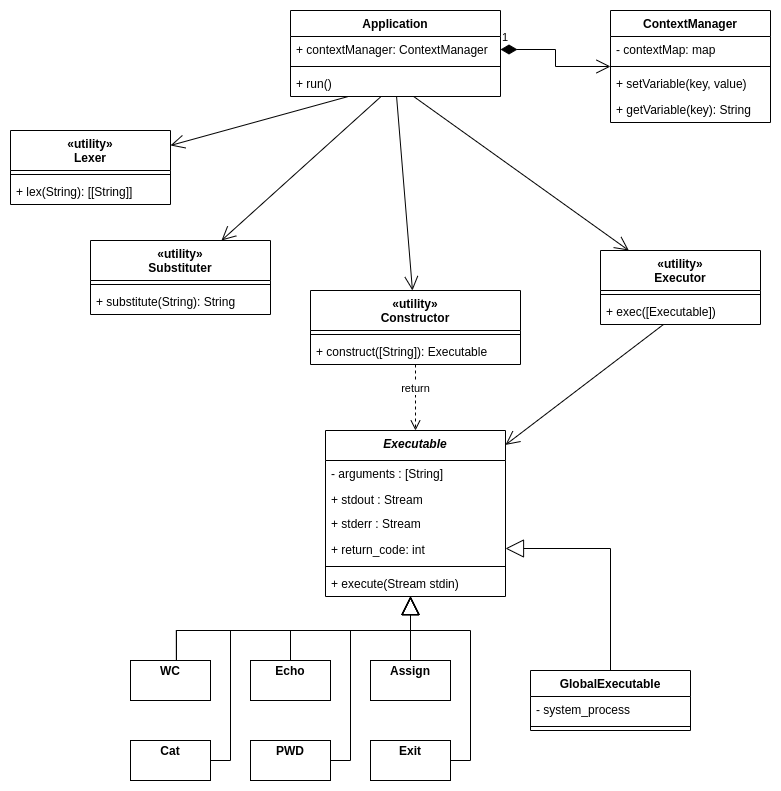

The diagram above was exported from draw.io. Its source (the exported page's mxGraphModel, read from the mxfile embedded in the PNG):
<mxGraphModel dx="1674" dy="763" grid="1" gridSize="10" guides="1" tooltips="1" connect="1" arrows="1" fold="1" page="1" pageScale="1" pageWidth="850" pageHeight="1100" background="none" math="0" shadow="0">
  <root>
    <mxCell id="0" />
    <mxCell id="1" parent="0" />
    <mxCell id="Ps_EMhDIZoAq7-vSNueT-5" value="ContextManager" style="swimlane;fontStyle=1;align=center;verticalAlign=top;childLayout=stackLayout;horizontal=1;startSize=26;horizontalStack=0;resizeParent=1;resizeParentMax=0;resizeLast=0;collapsible=1;marginBottom=0;" parent="1" vertex="1">
      <mxGeometry x="640" y="120" width="160" height="112" as="geometry" />
    </mxCell>
    <mxCell id="Ps_EMhDIZoAq7-vSNueT-6" value="- contextMap: map" style="text;strokeColor=none;fillColor=none;align=left;verticalAlign=top;spacingLeft=4;spacingRight=4;overflow=hidden;rotatable=0;points=[[0,0.5],[1,0.5]];portConstraint=eastwest;" parent="Ps_EMhDIZoAq7-vSNueT-5" vertex="1">
      <mxGeometry y="26" width="160" height="26" as="geometry" />
    </mxCell>
    <mxCell id="Ps_EMhDIZoAq7-vSNueT-7" value="" style="line;strokeWidth=1;fillColor=none;align=left;verticalAlign=middle;spacingTop=-1;spacingLeft=3;spacingRight=3;rotatable=0;labelPosition=right;points=[];portConstraint=eastwest;strokeColor=inherit;" parent="Ps_EMhDIZoAq7-vSNueT-5" vertex="1">
      <mxGeometry y="52" width="160" height="8" as="geometry" />
    </mxCell>
    <mxCell id="Ps_EMhDIZoAq7-vSNueT-8" value="+ setVariable(key, value)" style="text;strokeColor=none;fillColor=none;align=left;verticalAlign=top;spacingLeft=4;spacingRight=4;overflow=hidden;rotatable=0;points=[[0,0.5],[1,0.5]];portConstraint=eastwest;" parent="Ps_EMhDIZoAq7-vSNueT-5" vertex="1">
      <mxGeometry y="60" width="160" height="26" as="geometry" />
    </mxCell>
    <mxCell id="Ps_EMhDIZoAq7-vSNueT-9" value="+ getVariable(key): String" style="text;strokeColor=none;fillColor=none;align=left;verticalAlign=top;spacingLeft=4;spacingRight=4;overflow=hidden;rotatable=0;points=[[0,0.5],[1,0.5]];portConstraint=eastwest;" parent="Ps_EMhDIZoAq7-vSNueT-5" vertex="1">
      <mxGeometry y="86" width="160" height="26" as="geometry" />
    </mxCell>
    <mxCell id="Ps_EMhDIZoAq7-vSNueT-10" value="Application" style="swimlane;fontStyle=1;align=center;verticalAlign=top;childLayout=stackLayout;horizontal=1;startSize=26;horizontalStack=0;resizeParent=1;resizeParentMax=0;resizeLast=0;collapsible=1;marginBottom=0;" parent="1" vertex="1">
      <mxGeometry x="320" y="120" width="210" height="86" as="geometry" />
    </mxCell>
    <mxCell id="Ps_EMhDIZoAq7-vSNueT-11" value="+ contextManager: ContextManager" style="text;strokeColor=none;fillColor=none;align=left;verticalAlign=top;spacingLeft=4;spacingRight=4;overflow=hidden;rotatable=0;points=[[0,0.5],[1,0.5]];portConstraint=eastwest;" parent="Ps_EMhDIZoAq7-vSNueT-10" vertex="1">
      <mxGeometry y="26" width="210" height="26" as="geometry" />
    </mxCell>
    <mxCell id="Ps_EMhDIZoAq7-vSNueT-12" value="" style="line;strokeWidth=1;fillColor=none;align=left;verticalAlign=middle;spacingTop=-1;spacingLeft=3;spacingRight=3;rotatable=0;labelPosition=right;points=[];portConstraint=eastwest;strokeColor=inherit;" parent="Ps_EMhDIZoAq7-vSNueT-10" vertex="1">
      <mxGeometry y="52" width="210" height="8" as="geometry" />
    </mxCell>
    <mxCell id="Ps_EMhDIZoAq7-vSNueT-13" value="+ run()" style="text;strokeColor=none;fillColor=none;align=left;verticalAlign=top;spacingLeft=4;spacingRight=4;overflow=hidden;rotatable=0;points=[[0,0.5],[1,0.5]];portConstraint=eastwest;" parent="Ps_EMhDIZoAq7-vSNueT-10" vertex="1">
      <mxGeometry y="60" width="210" height="26" as="geometry" />
    </mxCell>
    <mxCell id="Ps_EMhDIZoAq7-vSNueT-14" value="«utility»&#10;Lexer" style="swimlane;fontStyle=1;align=center;verticalAlign=top;childLayout=stackLayout;horizontal=1;startSize=40;horizontalStack=0;resizeParent=1;resizeParentMax=0;resizeLast=0;collapsible=1;marginBottom=0;" parent="1" vertex="1">
      <mxGeometry x="40" y="240" width="160" height="74" as="geometry" />
    </mxCell>
    <mxCell id="Ps_EMhDIZoAq7-vSNueT-16" value="" style="line;strokeWidth=1;fillColor=none;align=left;verticalAlign=middle;spacingTop=-1;spacingLeft=3;spacingRight=3;rotatable=0;labelPosition=right;points=[];portConstraint=eastwest;strokeColor=inherit;" parent="Ps_EMhDIZoAq7-vSNueT-14" vertex="1">
      <mxGeometry y="40" width="160" height="8" as="geometry" />
    </mxCell>
    <mxCell id="Ps_EMhDIZoAq7-vSNueT-17" value="+ lex(String): [[String]]" style="text;strokeColor=none;fillColor=none;align=left;verticalAlign=top;spacingLeft=4;spacingRight=4;overflow=hidden;rotatable=0;points=[[0,0.5],[1,0.5]];portConstraint=eastwest;" parent="Ps_EMhDIZoAq7-vSNueT-14" vertex="1">
      <mxGeometry y="48" width="160" height="26" as="geometry" />
    </mxCell>
    <mxCell id="Ps_EMhDIZoAq7-vSNueT-18" value="«utility»&#10;Substituter" style="swimlane;fontStyle=1;align=center;verticalAlign=top;childLayout=stackLayout;horizontal=1;startSize=40;horizontalStack=0;resizeParent=1;resizeParentMax=0;resizeLast=0;collapsible=1;marginBottom=0;" parent="1" vertex="1">
      <mxGeometry x="120" y="350" width="180" height="74" as="geometry" />
    </mxCell>
    <mxCell id="Ps_EMhDIZoAq7-vSNueT-20" value="" style="line;strokeWidth=1;fillColor=none;align=left;verticalAlign=middle;spacingTop=-1;spacingLeft=3;spacingRight=3;rotatable=0;labelPosition=right;points=[];portConstraint=eastwest;strokeColor=inherit;" parent="Ps_EMhDIZoAq7-vSNueT-18" vertex="1">
      <mxGeometry y="40" width="180" height="8" as="geometry" />
    </mxCell>
    <mxCell id="Ps_EMhDIZoAq7-vSNueT-21" value="+ substitute(String): String" style="text;strokeColor=none;fillColor=none;align=left;verticalAlign=top;spacingLeft=4;spacingRight=4;overflow=hidden;rotatable=0;points=[[0,0.5],[1,0.5]];portConstraint=eastwest;" parent="Ps_EMhDIZoAq7-vSNueT-18" vertex="1">
      <mxGeometry y="48" width="180" height="26" as="geometry" />
    </mxCell>
    <mxCell id="Ps_EMhDIZoAq7-vSNueT-22" value="«utility»&#10;Constructor" style="swimlane;fontStyle=1;align=center;verticalAlign=top;childLayout=stackLayout;horizontal=1;startSize=40;horizontalStack=0;resizeParent=1;resizeParentMax=0;resizeLast=0;collapsible=1;marginBottom=0;" parent="1" vertex="1">
      <mxGeometry x="340" y="400" width="210" height="74" as="geometry" />
    </mxCell>
    <mxCell id="Ps_EMhDIZoAq7-vSNueT-24" value="" style="line;strokeWidth=1;fillColor=none;align=left;verticalAlign=middle;spacingTop=-1;spacingLeft=3;spacingRight=3;rotatable=0;labelPosition=right;points=[];portConstraint=eastwest;strokeColor=inherit;" parent="Ps_EMhDIZoAq7-vSNueT-22" vertex="1">
      <mxGeometry y="40" width="210" height="8" as="geometry" />
    </mxCell>
    <mxCell id="Ps_EMhDIZoAq7-vSNueT-25" value="+ construct([String]): Executable" style="text;strokeColor=none;fillColor=none;align=left;verticalAlign=top;spacingLeft=4;spacingRight=4;overflow=hidden;rotatable=0;points=[[0,0.5],[1,0.5]];portConstraint=eastwest;" parent="Ps_EMhDIZoAq7-vSNueT-22" vertex="1">
      <mxGeometry y="48" width="210" height="26" as="geometry" />
    </mxCell>
    <mxCell id="Ps_EMhDIZoAq7-vSNueT-26" value="Executable" style="swimlane;fontStyle=3;align=center;verticalAlign=top;childLayout=stackLayout;horizontal=1;startSize=30;horizontalStack=0;resizeParent=1;resizeParentMax=0;resizeLast=0;collapsible=1;marginBottom=0;" parent="1" vertex="1">
      <mxGeometry x="355" y="540" width="180" height="166" as="geometry" />
    </mxCell>
    <mxCell id="Ps_EMhDIZoAq7-vSNueT-32" value="- arguments : [String]" style="text;strokeColor=none;fillColor=none;align=left;verticalAlign=top;spacingLeft=4;spacingRight=4;overflow=hidden;rotatable=0;points=[[0,0.5],[1,0.5]];portConstraint=eastwest;" parent="Ps_EMhDIZoAq7-vSNueT-26" vertex="1">
      <mxGeometry y="30" width="180" height="26" as="geometry" />
    </mxCell>
    <mxCell id="j12_i2PCOQDTPFTEPJDZ-3" value="+ stdout : Stream" style="text;strokeColor=none;fillColor=none;align=left;verticalAlign=top;spacingLeft=4;spacingRight=4;overflow=hidden;rotatable=0;points=[[0,0.5],[1,0.5]];portConstraint=eastwest;" parent="Ps_EMhDIZoAq7-vSNueT-26" vertex="1">
      <mxGeometry y="56" width="180" height="24" as="geometry" />
    </mxCell>
    <mxCell id="UxiabnuLhHAD857Y_fqr-1" value="+ stderr : Stream" style="text;strokeColor=none;fillColor=none;align=left;verticalAlign=top;spacingLeft=4;spacingRight=4;overflow=hidden;rotatable=0;points=[[0,0.5],[1,0.5]];portConstraint=eastwest;" parent="Ps_EMhDIZoAq7-vSNueT-26" vertex="1">
      <mxGeometry y="80" width="180" height="26" as="geometry" />
    </mxCell>
    <mxCell id="j12_i2PCOQDTPFTEPJDZ-1" value="+ return_code: int" style="text;strokeColor=none;fillColor=none;align=left;verticalAlign=top;spacingLeft=4;spacingRight=4;overflow=hidden;rotatable=0;points=[[0,0.5],[1,0.5]];portConstraint=eastwest;" parent="Ps_EMhDIZoAq7-vSNueT-26" vertex="1">
      <mxGeometry y="106" width="180" height="26" as="geometry" />
    </mxCell>
    <mxCell id="Ps_EMhDIZoAq7-vSNueT-28" value="" style="line;strokeWidth=1;fillColor=none;align=left;verticalAlign=middle;spacingTop=-1;spacingLeft=3;spacingRight=3;rotatable=0;labelPosition=right;points=[];portConstraint=eastwest;strokeColor=inherit;" parent="Ps_EMhDIZoAq7-vSNueT-26" vertex="1">
      <mxGeometry y="132" width="180" height="8" as="geometry" />
    </mxCell>
    <mxCell id="Ps_EMhDIZoAq7-vSNueT-29" value="+ execute(Stream stdin)" style="text;strokeColor=none;fillColor=none;align=left;verticalAlign=top;spacingLeft=4;spacingRight=4;overflow=hidden;rotatable=0;points=[[0,0.5],[1,0.5]];portConstraint=eastwest;" parent="Ps_EMhDIZoAq7-vSNueT-26" vertex="1">
      <mxGeometry y="140" width="180" height="26" as="geometry" />
    </mxCell>
    <mxCell id="Ps_EMhDIZoAq7-vSNueT-36" value="&lt;p style=&quot;margin:0px;margin-top:4px;text-align:center;&quot;&gt;&lt;b&gt;WC&lt;/b&gt;&lt;/p&gt;" style="verticalAlign=top;align=left;overflow=fill;fontSize=12;fontFamily=Helvetica;html=1;" parent="1" vertex="1">
      <mxGeometry x="160" y="770" width="80" height="40" as="geometry" />
    </mxCell>
    <mxCell id="Ps_EMhDIZoAq7-vSNueT-37" value="&lt;p style=&quot;margin:0px;margin-top:4px;text-align:center;&quot;&gt;&lt;b&gt;Echo&lt;/b&gt;&lt;/p&gt;" style="verticalAlign=top;align=left;overflow=fill;fontSize=12;fontFamily=Helvetica;html=1;" parent="1" vertex="1">
      <mxGeometry x="280" y="770" width="80" height="40" as="geometry" />
    </mxCell>
    <mxCell id="Ps_EMhDIZoAq7-vSNueT-38" value="&lt;p style=&quot;margin:0px;margin-top:4px;text-align:center;&quot;&gt;&lt;b&gt;Cat&lt;/b&gt;&lt;/p&gt;" style="verticalAlign=top;align=left;overflow=fill;fontSize=12;fontFamily=Helvetica;html=1;" parent="1" vertex="1">
      <mxGeometry x="160" y="850" width="80" height="40" as="geometry" />
    </mxCell>
    <mxCell id="Ps_EMhDIZoAq7-vSNueT-39" value="&lt;p style=&quot;margin:0px;margin-top:4px;text-align:center;&quot;&gt;&lt;b&gt;PWD&lt;/b&gt;&lt;/p&gt;" style="verticalAlign=top;align=left;overflow=fill;fontSize=12;fontFamily=Helvetica;html=1;" parent="1" vertex="1">
      <mxGeometry x="280" y="850" width="80" height="40" as="geometry" />
    </mxCell>
    <mxCell id="Ps_EMhDIZoAq7-vSNueT-41" value="&lt;p style=&quot;margin:0px;margin-top:4px;text-align:center;&quot;&gt;&lt;b&gt;Exit&lt;/b&gt;&lt;/p&gt;" style="verticalAlign=top;align=left;overflow=fill;fontSize=12;fontFamily=Helvetica;html=1;" parent="1" vertex="1">
      <mxGeometry x="400" y="850" width="80" height="40" as="geometry" />
    </mxCell>
    <mxCell id="Ps_EMhDIZoAq7-vSNueT-42" value="&lt;p style=&quot;margin:0px;margin-top:4px;text-align:center;&quot;&gt;&lt;b&gt;Assign&lt;/b&gt;&lt;/p&gt;" style="verticalAlign=top;align=left;overflow=fill;fontSize=12;fontFamily=Helvetica;html=1;" parent="1" vertex="1">
      <mxGeometry x="400" y="770" width="80" height="40" as="geometry" />
    </mxCell>
    <mxCell id="Ps_EMhDIZoAq7-vSNueT-43" value="GlobalExecutable" style="swimlane;fontStyle=1;align=center;verticalAlign=top;childLayout=stackLayout;horizontal=1;startSize=26;horizontalStack=0;resizeParent=1;resizeParentMax=0;resizeLast=0;collapsible=1;marginBottom=0;" parent="1" vertex="1">
      <mxGeometry x="560" y="780" width="160" height="60" as="geometry" />
    </mxCell>
    <mxCell id="Ps_EMhDIZoAq7-vSNueT-44" value="- system_process" style="text;strokeColor=none;fillColor=none;align=left;verticalAlign=top;spacingLeft=4;spacingRight=4;overflow=hidden;rotatable=0;points=[[0,0.5],[1,0.5]];portConstraint=eastwest;" parent="Ps_EMhDIZoAq7-vSNueT-43" vertex="1">
      <mxGeometry y="26" width="160" height="26" as="geometry" />
    </mxCell>
    <mxCell id="Ps_EMhDIZoAq7-vSNueT-45" value="" style="line;strokeWidth=1;fillColor=none;align=left;verticalAlign=middle;spacingTop=-1;spacingLeft=3;spacingRight=3;rotatable=0;labelPosition=right;points=[];portConstraint=eastwest;strokeColor=inherit;" parent="Ps_EMhDIZoAq7-vSNueT-43" vertex="1">
      <mxGeometry y="52" width="160" height="8" as="geometry" />
    </mxCell>
    <mxCell id="Ps_EMhDIZoAq7-vSNueT-53" value="" style="endArrow=block;endSize=16;endFill=0;html=1;strokeColor=default;exitX=0.574;exitY=-0.003;exitDx=0;exitDy=0;exitPerimeter=0;rounded=0;edgeStyle=orthogonalEdgeStyle;" parent="1" source="Ps_EMhDIZoAq7-vSNueT-36" target="Ps_EMhDIZoAq7-vSNueT-26" edge="1">
      <mxGeometry width="160" relative="1" as="geometry">
        <mxPoint x="190" y="780" as="sourcePoint" />
        <mxPoint x="350" y="780" as="targetPoint" />
        <Array as="points">
          <mxPoint x="206" y="740" />
          <mxPoint x="440" y="740" />
        </Array>
      </mxGeometry>
    </mxCell>
    <mxCell id="Ps_EMhDIZoAq7-vSNueT-54" value="" style="endArrow=block;endSize=16;endFill=0;html=1;strokeColor=default;rounded=0;edgeStyle=orthogonalEdgeStyle;" parent="1" source="Ps_EMhDIZoAq7-vSNueT-38" target="Ps_EMhDIZoAq7-vSNueT-26" edge="1">
      <mxGeometry width="160" relative="1" as="geometry">
        <mxPoint x="216" y="780" as="sourcePoint" />
        <mxPoint x="450" y="730" as="targetPoint" />
        <Array as="points">
          <mxPoint x="260" y="870" />
          <mxPoint x="260" y="740" />
          <mxPoint x="440" y="740" />
        </Array>
      </mxGeometry>
    </mxCell>
    <mxCell id="Ps_EMhDIZoAq7-vSNueT-55" value="" style="endArrow=block;endSize=16;endFill=0;html=1;strokeColor=default;rounded=0;edgeStyle=orthogonalEdgeStyle;" parent="1" source="Ps_EMhDIZoAq7-vSNueT-37" target="Ps_EMhDIZoAq7-vSNueT-26" edge="1">
      <mxGeometry width="160" relative="1" as="geometry">
        <mxPoint x="226" y="790" as="sourcePoint" />
        <mxPoint x="380" y="744" as="targetPoint" />
        <Array as="points">
          <mxPoint x="320" y="740" />
          <mxPoint x="440" y="740" />
        </Array>
      </mxGeometry>
    </mxCell>
    <mxCell id="Ps_EMhDIZoAq7-vSNueT-56" value="" style="endArrow=block;endSize=16;endFill=0;html=1;strokeColor=default;rounded=0;edgeStyle=orthogonalEdgeStyle;" parent="1" source="Ps_EMhDIZoAq7-vSNueT-39" target="Ps_EMhDIZoAq7-vSNueT-26" edge="1">
      <mxGeometry width="160" relative="1" as="geometry">
        <mxPoint x="236" y="800" as="sourcePoint" />
        <mxPoint x="390" y="754" as="targetPoint" />
        <Array as="points">
          <mxPoint x="380" y="870" />
          <mxPoint x="380" y="740" />
          <mxPoint x="440" y="740" />
        </Array>
      </mxGeometry>
    </mxCell>
    <mxCell id="Ps_EMhDIZoAq7-vSNueT-57" value="" style="endArrow=block;endSize=16;endFill=0;html=1;strokeColor=default;rounded=0;edgeStyle=orthogonalEdgeStyle;" parent="1" source="Ps_EMhDIZoAq7-vSNueT-42" target="Ps_EMhDIZoAq7-vSNueT-26" edge="1">
      <mxGeometry width="160" relative="1" as="geometry">
        <mxPoint x="246" y="810" as="sourcePoint" />
        <mxPoint x="400" y="764" as="targetPoint" />
        <Array as="points">
          <mxPoint x="440" y="730" />
          <mxPoint x="440" y="730" />
        </Array>
      </mxGeometry>
    </mxCell>
    <mxCell id="Ps_EMhDIZoAq7-vSNueT-58" value="" style="endArrow=block;endSize=16;endFill=0;html=1;strokeColor=default;rounded=0;edgeStyle=orthogonalEdgeStyle;" parent="1" source="Ps_EMhDIZoAq7-vSNueT-41" target="Ps_EMhDIZoAq7-vSNueT-26" edge="1">
      <mxGeometry width="160" relative="1" as="geometry">
        <mxPoint x="256" y="820" as="sourcePoint" />
        <mxPoint x="410" y="774" as="targetPoint" />
        <Array as="points">
          <mxPoint x="500" y="870" />
          <mxPoint x="500" y="740" />
          <mxPoint x="440" y="740" />
        </Array>
      </mxGeometry>
    </mxCell>
    <mxCell id="Ps_EMhDIZoAq7-vSNueT-59" value="" style="endArrow=block;endSize=16;endFill=0;html=1;strokeColor=default;rounded=0;edgeStyle=orthogonalEdgeStyle;" parent="1" source="Ps_EMhDIZoAq7-vSNueT-43" target="Ps_EMhDIZoAq7-vSNueT-26" edge="1">
      <mxGeometry width="160" relative="1" as="geometry">
        <mxPoint x="266" y="830" as="sourcePoint" />
        <mxPoint x="420" y="784" as="targetPoint" />
        <Array as="points">
          <mxPoint x="640" y="658" />
        </Array>
      </mxGeometry>
    </mxCell>
    <mxCell id="UxiabnuLhHAD857Y_fqr-2" value="«utility»&#10;Executor" style="swimlane;fontStyle=1;align=center;verticalAlign=top;childLayout=stackLayout;horizontal=1;startSize=40;horizontalStack=0;resizeParent=1;resizeParentMax=0;resizeLast=0;collapsible=1;marginBottom=0;" parent="1" vertex="1">
      <mxGeometry x="630" y="360" width="160" height="74" as="geometry" />
    </mxCell>
    <mxCell id="UxiabnuLhHAD857Y_fqr-4" value="" style="line;strokeWidth=1;fillColor=none;align=left;verticalAlign=middle;spacingTop=-1;spacingLeft=3;spacingRight=3;rotatable=0;labelPosition=right;points=[];portConstraint=eastwest;strokeColor=inherit;" parent="UxiabnuLhHAD857Y_fqr-2" vertex="1">
      <mxGeometry y="40" width="160" height="8" as="geometry" />
    </mxCell>
    <mxCell id="UxiabnuLhHAD857Y_fqr-5" value="+ exec([Executable])" style="text;strokeColor=none;fillColor=none;align=left;verticalAlign=top;spacingLeft=4;spacingRight=4;overflow=hidden;rotatable=0;points=[[0,0.5],[1,0.5]];portConstraint=eastwest;" parent="UxiabnuLhHAD857Y_fqr-2" vertex="1">
      <mxGeometry y="48" width="160" height="26" as="geometry" />
    </mxCell>
    <mxCell id="UxiabnuLhHAD857Y_fqr-8" value="" style="endArrow=open;endFill=1;endSize=12;html=1;rounded=0;" parent="1" source="Ps_EMhDIZoAq7-vSNueT-13" target="Ps_EMhDIZoAq7-vSNueT-14" edge="1">
      <mxGeometry width="160" relative="1" as="geometry">
        <mxPoint x="330" y="420" as="sourcePoint" />
        <mxPoint x="490" y="420" as="targetPoint" />
      </mxGeometry>
    </mxCell>
    <mxCell id="UxiabnuLhHAD857Y_fqr-9" value="" style="endArrow=open;endFill=1;endSize=12;html=1;rounded=0;" parent="1" source="Ps_EMhDIZoAq7-vSNueT-13" target="UxiabnuLhHAD857Y_fqr-2" edge="1">
      <mxGeometry width="160" relative="1" as="geometry">
        <mxPoint x="330" y="215" as="sourcePoint" />
        <mxPoint x="244" y="250" as="targetPoint" />
      </mxGeometry>
    </mxCell>
    <mxCell id="UxiabnuLhHAD857Y_fqr-10" value="" style="endArrow=open;endFill=1;endSize=12;html=1;rounded=0;" parent="1" source="Ps_EMhDIZoAq7-vSNueT-13" target="Ps_EMhDIZoAq7-vSNueT-22" edge="1">
      <mxGeometry width="160" relative="1" as="geometry">
        <mxPoint x="432" y="216" as="sourcePoint" />
        <mxPoint x="422" y="330" as="targetPoint" />
      </mxGeometry>
    </mxCell>
    <mxCell id="UxiabnuLhHAD857Y_fqr-11" value="1" style="endArrow=open;html=1;endSize=12;startArrow=diamondThin;startSize=14;startFill=1;edgeStyle=orthogonalEdgeStyle;align=left;verticalAlign=bottom;rounded=0;exitX=1;exitY=0.5;exitDx=0;exitDy=0;" parent="1" source="Ps_EMhDIZoAq7-vSNueT-11" target="Ps_EMhDIZoAq7-vSNueT-5" edge="1">
      <mxGeometry x="-1" y="3" relative="1" as="geometry">
        <mxPoint x="330" y="420" as="sourcePoint" />
        <mxPoint x="490" y="420" as="targetPoint" />
      </mxGeometry>
    </mxCell>
    <mxCell id="UxiabnuLhHAD857Y_fqr-12" value="" style="endArrow=open;endFill=1;endSize=12;html=1;rounded=0;" parent="1" source="Ps_EMhDIZoAq7-vSNueT-13" target="Ps_EMhDIZoAq7-vSNueT-18" edge="1">
      <mxGeometry width="160" relative="1" as="geometry">
        <mxPoint x="449" y="216" as="sourcePoint" />
        <mxPoint x="658" y="410" as="targetPoint" />
      </mxGeometry>
    </mxCell>
    <mxCell id="UxiabnuLhHAD857Y_fqr-13" value="return" style="html=1;verticalAlign=bottom;endArrow=open;dashed=1;endSize=8;edgeStyle=elbowEdgeStyle;elbow=vertical;curved=0;rounded=0;" parent="1" source="Ps_EMhDIZoAq7-vSNueT-25" target="Ps_EMhDIZoAq7-vSNueT-26" edge="1">
      <mxGeometry relative="1" as="geometry">
        <mxPoint x="450" y="390" as="sourcePoint" />
        <mxPoint x="370" y="390" as="targetPoint" />
      </mxGeometry>
    </mxCell>
    <mxCell id="UxiabnuLhHAD857Y_fqr-14" value="" style="endArrow=open;endFill=1;endSize=12;html=1;rounded=0;" parent="1" source="UxiabnuLhHAD857Y_fqr-5" target="Ps_EMhDIZoAq7-vSNueT-26" edge="1">
      <mxGeometry width="160" relative="1" as="geometry">
        <mxPoint x="449" y="216" as="sourcePoint" />
        <mxPoint x="658" y="410" as="targetPoint" />
      </mxGeometry>
    </mxCell>
    <mxCell id="UxiabnuLhHAD857Y_fqr-17" value="" style="endArrow=block;endSize=16;endFill=0;html=1;strokeColor=default;exitX=0.574;exitY=-0.003;exitDx=0;exitDy=0;exitPerimeter=0;rounded=0;edgeStyle=orthogonalEdgeStyle;" parent="1" source="Ps_EMhDIZoAq7-vSNueT-36" target="Ps_EMhDIZoAq7-vSNueT-26" edge="1">
      <mxGeometry width="160" relative="1" as="geometry">
        <mxPoint x="206" y="770" as="sourcePoint" />
        <mxPoint x="440" y="716" as="targetPoint" />
        <Array as="points">
          <mxPoint x="206" y="740" />
          <mxPoint x="440" y="740" />
        </Array>
      </mxGeometry>
    </mxCell>
    <mxCell id="UxiabnuLhHAD857Y_fqr-19" value="" style="endArrow=block;endSize=16;endFill=0;html=1;strokeColor=default;rounded=0;edgeStyle=orthogonalEdgeStyle;" parent="1" source="Ps_EMhDIZoAq7-vSNueT-37" target="Ps_EMhDIZoAq7-vSNueT-26" edge="1">
      <mxGeometry width="160" relative="1" as="geometry">
        <mxPoint x="320" y="770" as="sourcePoint" />
        <mxPoint x="440" y="716" as="targetPoint" />
        <Array as="points">
          <mxPoint x="320" y="740" />
          <mxPoint x="440" y="740" />
        </Array>
      </mxGeometry>
    </mxCell>
  </root>
</mxGraphModel>